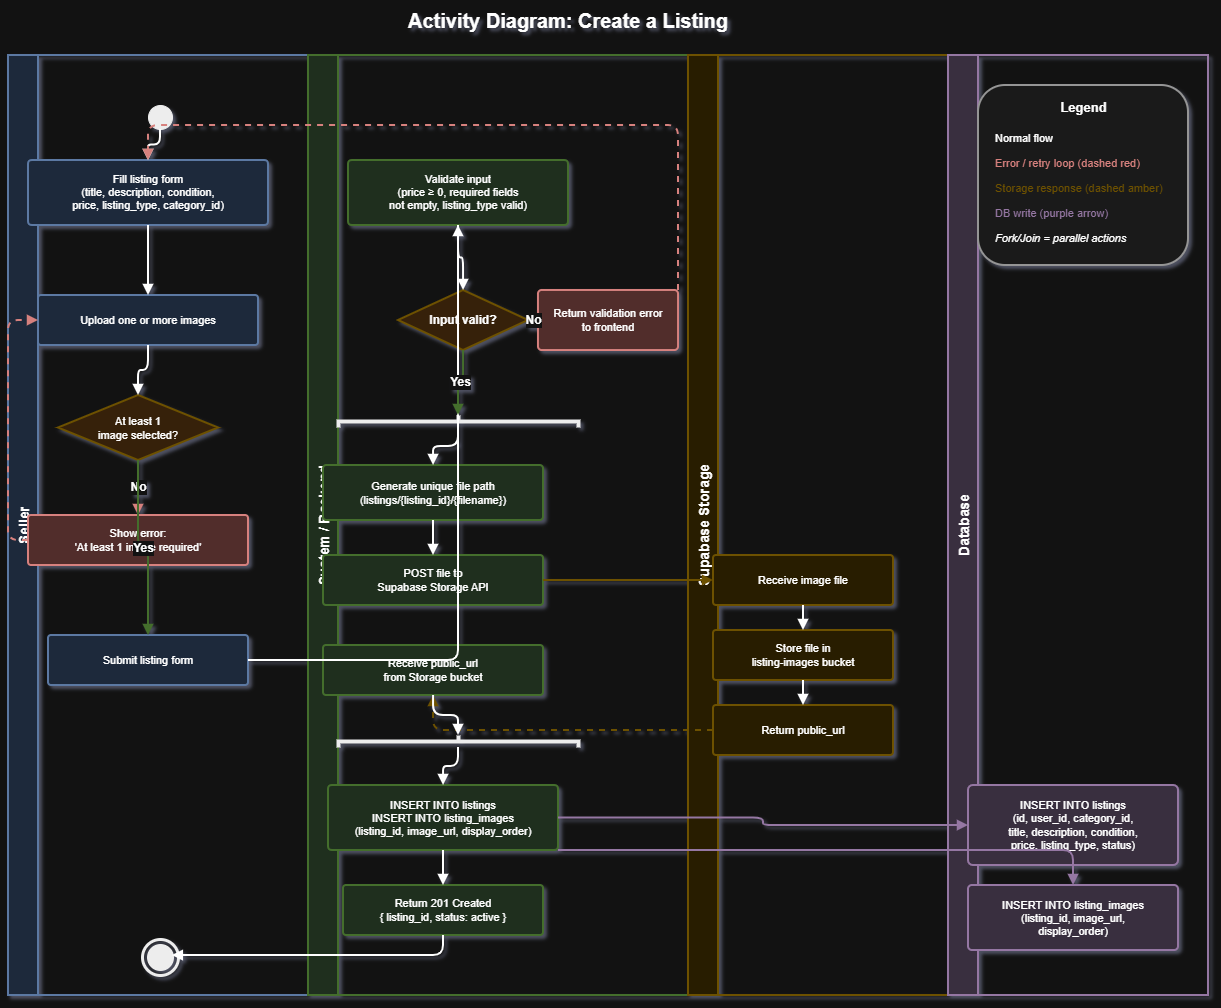

The diagram above was exported from draw.io. Its source (the exported page's mxGraphModel, read from the mxfile embedded in the PNG):
<mxGraphModel dx="682" dy="401" grid="1" gridSize="10" guides="1" tooltips="1" connect="1" arrows="1" fold="1" page="1" pageScale="1" pageWidth="1400" pageHeight="1100" math="0" shadow="1">
  <root>
    <mxCell id="0" />
    <mxCell id="1" parent="0" />
    <mxCell id="title" parent="1" style="text;html=1;strokeColor=none;fillColor=none;align=center;verticalAlign=middle;whiteSpace=wrap;rounded=0;fontSize=20;fontStyle=1;" value="Activity Diagram: Create a Listing" vertex="1">
      <mxGeometry height="40" width="700" x="250" y="15" as="geometry" />
    </mxCell>
    <mxCell id="lane-seller" parent="1" style="swimlane;startSize=30;horizontal=0;fillColor=#dae8fc;strokeColor=#6c8ebf;fontSize=14;fontStyle=1;strokeWidth=2;" value="Seller" vertex="1">
      <mxGeometry height="940" width="300" x="40" y="70" as="geometry" />
    </mxCell>
    <mxCell id="lane-system" parent="1" style="swimlane;startSize=30;horizontal=0;fillColor=#d5e8d4;strokeColor=#82b366;fontSize=14;fontStyle=1;strokeWidth=2;" value="System / Backend" vertex="1">
      <mxGeometry height="940" width="380" x="340" y="70" as="geometry" />
    </mxCell>
    <mxCell id="lane-storage" parent="1" style="swimlane;startSize=30;horizontal=0;fillColor=#fff2cc;strokeColor=#d6b656;fontSize=14;fontStyle=1;strokeWidth=2;" value="Supabase Storage" vertex="1">
      <mxGeometry height="940" width="260" x="720" y="70" as="geometry" />
    </mxCell>
    <mxCell id="lane-db" parent="1" style="swimlane;startSize=30;horizontal=0;fillColor=#e1d5e7;strokeColor=#9673a6;fontSize=14;fontStyle=1;strokeWidth=2;" value="Database" vertex="1">
      <mxGeometry height="940" width="260" x="980" y="70" as="geometry" />
    </mxCell>
    <mxCell id="start" parent="1" style="ellipse;whiteSpace=wrap;html=1;fillColor=#000000;strokeColor=#000000;" value="" vertex="1">
      <mxGeometry height="24" width="24" x="180" y="120" as="geometry" />
    </mxCell>
    <mxCell id="action-fill-form" parent="1" style="shape=mxgraph.flowchart.process;whiteSpace=wrap;html=1;fillColor=#dae8fc;strokeColor=#6c8ebf;fontSize=11;align=center;strokeWidth=2;" value="Fill listing form&#10;(title, description, condition,&#10;price, listing_type, category_id)" vertex="1">
      <mxGeometry height="65" width="240" x="60" y="175" as="geometry" />
    </mxCell>
    <mxCell id="action-upload-images" parent="1" style="shape=mxgraph.flowchart.process;whiteSpace=wrap;html=1;fillColor=#dae8fc;strokeColor=#6c8ebf;fontSize=11;align=center;strokeWidth=2;" value="Upload one or more images" vertex="1">
      <mxGeometry height="50" width="220" x="70" y="310" as="geometry" />
    </mxCell>
    <mxCell id="decision-min-images" parent="1" style="shape=mxgraph.flowchart.decision;whiteSpace=wrap;html=1;fillColor=#ffe6cc;strokeColor=#d6b656;fontSize=11;align=center;strokeWidth=2;" value="At least 1&#10;image selected?" vertex="1">
      <mxGeometry height="65" width="160" x="90" y="410" as="geometry" />
    </mxCell>
    <mxCell id="action-seller-error" parent="1" style="shape=mxgraph.flowchart.process;whiteSpace=wrap;html=1;fillColor=#f8cecc;strokeColor=#b85450;fontSize=11;align=center;strokeWidth=2;" value="Show error:&#10;'At least 1 image required'" vertex="1">
      <mxGeometry height="50" width="220" x="60" y="530" as="geometry" />
    </mxCell>
    <mxCell id="action-submit" parent="1" style="shape=mxgraph.flowchart.process;whiteSpace=wrap;html=1;fillColor=#dae8fc;strokeColor=#6c8ebf;fontSize=11;align=center;strokeWidth=2;" value="Submit listing form" vertex="1">
      <mxGeometry height="50" width="200" x="80" y="650" as="geometry" />
    </mxCell>
    <mxCell id="action-validate" parent="1" style="shape=mxgraph.flowchart.process;whiteSpace=wrap;html=1;fillColor=#d5e8d4;strokeColor=#82b366;fontSize=11;align=center;strokeWidth=2;" value="Validate input&#10;(price ≥ 0, required fields&#10;not empty, listing_type valid)" vertex="1">
      <mxGeometry height="65" width="220" x="380" y="175" as="geometry" />
    </mxCell>
    <mxCell id="decision-valid" parent="1" style="shape=mxgraph.flowchart.decision;whiteSpace=wrap;html=1;fillColor=#ffe6cc;strokeColor=#d6b656;fontSize=12;fontStyle=1;strokeWidth=2;" value="Input valid?" vertex="1">
      <mxGeometry height="60" width="130" x="430" y="305" as="geometry" />
    </mxCell>
    <mxCell id="action-validation-error" parent="1" style="shape=mxgraph.flowchart.process;whiteSpace=wrap;html=1;fillColor=#f8cecc;strokeColor=#b85450;fontSize=11;align=center;strokeWidth=2;" value="Return validation error&#10;to frontend" vertex="1">
      <mxGeometry height="60" width="140" x="570" y="305" as="geometry" />
    </mxCell>
    <mxCell id="fork-bar" parent="1" style="shape=mxgraph.flowchart.annotation_2;html=1;fillColor=#000000;strokeColor=#000000;align=center;strokeWidth=4;direction=south;" value="" vertex="1">
      <mxGeometry height="12" width="240" x="370" y="430" as="geometry" />
    </mxCell>
    <mxCell id="action-generate-path" parent="1" style="shape=mxgraph.flowchart.process;whiteSpace=wrap;html=1;fillColor=#d5e8d4;strokeColor=#82b366;fontSize=11;align=center;strokeWidth=2;" value="Generate unique file path&#10;(listings/{listing_id}/{filename})" vertex="1">
      <mxGeometry height="55" width="220" x="355" y="480" as="geometry" />
    </mxCell>
    <mxCell id="action-send-storage" parent="1" style="shape=mxgraph.flowchart.process;whiteSpace=wrap;html=1;fillColor=#d5e8d4;strokeColor=#82b366;fontSize=11;align=center;strokeWidth=2;" value="POST file to&#10;Supabase Storage API" vertex="1">
      <mxGeometry height="50" width="220" x="355" y="570" as="geometry" />
    </mxCell>
    <mxCell id="action-receive-url" parent="1" style="shape=mxgraph.flowchart.process;whiteSpace=wrap;html=1;fillColor=#d5e8d4;strokeColor=#82b366;fontSize=11;align=center;strokeWidth=2;" value="Receive public_url&#10;from Storage bucket" vertex="1">
      <mxGeometry height="50" width="220" x="355" y="660" as="geometry" />
    </mxCell>
    <mxCell id="join-bar" parent="1" style="shape=mxgraph.flowchart.annotation_2;html=1;fillColor=#000000;strokeColor=#000000;align=center;strokeWidth=4;direction=south;" value="" vertex="1">
      <mxGeometry height="12" width="240" x="370" y="750" as="geometry" />
    </mxCell>
    <mxCell id="action-db-inserts" parent="1" style="shape=mxgraph.flowchart.process;whiteSpace=wrap;html=1;fillColor=#d5e8d4;strokeColor=#82b366;fontSize=11;align=center;strokeWidth=2;" value="INSERT INTO listings&#10;INSERT INTO listing_images&#10;(listing_id, image_url, display_order)" vertex="1">
      <mxGeometry height="65" width="230" x="360" y="800" as="geometry" />
    </mxCell>
    <mxCell id="action-confirm" parent="1" style="shape=mxgraph.flowchart.process;whiteSpace=wrap;html=1;fillColor=#d5e8d4;strokeColor=#82b366;fontSize=11;align=center;strokeWidth=2;" value="Return 201 Created&#10;{ listing_id, status: active }" vertex="1">
      <mxGeometry height="50" width="200" x="375" y="900" as="geometry" />
    </mxCell>
    <mxCell id="storage-receive" parent="1" style="shape=mxgraph.flowchart.process;whiteSpace=wrap;html=1;fillColor=#fff2cc;strokeColor=#d6b656;fontSize=11;align=center;strokeWidth=2;" value="Receive image file" vertex="1">
      <mxGeometry height="50" width="180" x="745" y="570" as="geometry" />
    </mxCell>
    <mxCell id="storage-store" parent="1" style="shape=mxgraph.flowchart.process;whiteSpace=wrap;html=1;fillColor=#fff2cc;strokeColor=#d6b656;fontSize=11;align=center;strokeWidth=2;" value="Store file in&#10;listing-images bucket" vertex="1">
      <mxGeometry height="50" width="180" x="745" y="645" as="geometry" />
    </mxCell>
    <mxCell id="storage-return-url" parent="1" style="shape=mxgraph.flowchart.process;whiteSpace=wrap;html=1;fillColor=#fff2cc;strokeColor=#d6b656;fontSize=11;align=center;strokeWidth=2;" value="Return public_url" vertex="1">
      <mxGeometry height="50" width="180" x="745" y="720" as="geometry" />
    </mxCell>
    <mxCell id="db-insert-listing" parent="1" style="shape=mxgraph.flowchart.process;whiteSpace=wrap;html=1;fillColor=#e1d5e7;strokeColor=#9673a6;fontSize=11;align=center;strokeWidth=2;" value="INSERT INTO listings&#10;(id, user_id, category_id,&#10;title, description, condition,&#10;price, listing_type, status)" vertex="1">
      <mxGeometry height="80" width="210" x="1000" y="800" as="geometry" />
    </mxCell>
    <mxCell id="db-insert-images" parent="1" style="shape=mxgraph.flowchart.process;whiteSpace=wrap;html=1;fillColor=#e1d5e7;strokeColor=#9673a6;fontSize=11;align=center;strokeWidth=2;" value="INSERT INTO listing_images&#10;(listing_id, image_url,&#10;display_order)" vertex="1">
      <mxGeometry height="65" width="210" x="1000" y="900" as="geometry" />
    </mxCell>
    <mxCell id="end" parent="1" style="ellipse;whiteSpace=wrap;html=1;fillColor=#000000;strokeColor=#000000;strokeWidth=3;" value="" vertex="1">
      <mxGeometry height="24" width="24" x="180" y="960" as="geometry" />
    </mxCell>
    <mxCell id="end-ring" parent="1" style="ellipse;whiteSpace=wrap;html=1;fillColor=none;strokeColor=#000000;strokeWidth=3;" value="" vertex="1">
      <mxGeometry height="36" width="36" x="174" y="954" as="geometry" />
    </mxCell>
    <mxCell id="e1" edge="1" parent="1" source="start" style="edgeStyle=orthogonalEdgeStyle;html=1;endArrow=block;endFill=1;strokeWidth=2;" target="action-fill-form">
      <mxGeometry relative="1" as="geometry" />
    </mxCell>
    <mxCell id="e2" edge="1" parent="1" source="action-fill-form" style="edgeStyle=orthogonalEdgeStyle;html=1;endArrow=block;endFill=1;strokeWidth=2;" target="action-upload-images">
      <mxGeometry relative="1" as="geometry" />
    </mxCell>
    <mxCell id="e3" edge="1" parent="1" source="action-upload-images" style="edgeStyle=orthogonalEdgeStyle;html=1;endArrow=block;endFill=1;strokeWidth=2;" target="decision-min-images">
      <mxGeometry relative="1" as="geometry" />
    </mxCell>
    <mxCell id="e4" edge="1" parent="1" source="decision-min-images" style="edgeStyle=orthogonalEdgeStyle;html=1;endArrow=block;endFill=1;strokeWidth=2;fontSize=12;fontStyle=1;strokeColor=#b85450;" target="action-seller-error" value="No">
      <mxGeometry relative="1" as="geometry" />
    </mxCell>
    <mxCell id="e5" edge="1" parent="1" source="action-seller-error" style="edgeStyle=orthogonalEdgeStyle;html=1;endArrow=block;endFill=1;strokeWidth=2;dashed=1;strokeColor=#b85450;" target="action-upload-images">
      <mxGeometry relative="1" as="geometry">
        <Array as="points">
          <mxPoint x="40" y="555" />
          <mxPoint x="40" y="335" />
        </Array>
      </mxGeometry>
    </mxCell>
    <mxCell id="e6" edge="1" parent="1" source="decision-min-images" style="edgeStyle=orthogonalEdgeStyle;html=1;endArrow=block;endFill=1;strokeWidth=2;fontSize=12;fontStyle=1;strokeColor=#82b366;" target="action-submit" value="Yes">
      <mxGeometry relative="1" as="geometry" />
    </mxCell>
    <mxCell id="e7" edge="1" parent="1" source="action-submit" style="edgeStyle=orthogonalEdgeStyle;html=1;endArrow=block;endFill=1;strokeWidth=2;" target="action-validate">
      <mxGeometry relative="1" as="geometry">
        <Array as="points">
          <mxPoint x="490" y="675" />
          <mxPoint x="490" y="207" />
        </Array>
      </mxGeometry>
    </mxCell>
    <mxCell id="e8" edge="1" parent="1" source="action-validate" style="edgeStyle=orthogonalEdgeStyle;html=1;endArrow=block;endFill=1;strokeWidth=2;" target="decision-valid">
      <mxGeometry relative="1" as="geometry" />
    </mxCell>
    <mxCell id="e9" edge="1" parent="1" source="decision-valid" style="edgeStyle=orthogonalEdgeStyle;html=1;endArrow=block;endFill=1;strokeWidth=2;fontSize=12;fontStyle=1;strokeColor=#b85450;" target="action-validation-error" value="No">
      <mxGeometry relative="1" as="geometry" />
    </mxCell>
    <mxCell id="e10" edge="1" parent="1" source="action-validation-error" style="edgeStyle=orthogonalEdgeStyle;html=1;endArrow=block;endFill=1;strokeWidth=2;dashed=1;strokeColor=#b85450;" target="action-fill-form">
      <mxGeometry relative="1" as="geometry">
        <Array as="points">
          <mxPoint x="710" y="335" />
          <mxPoint x="710" y="140" />
          <mxPoint x="180" y="140" />
          <mxPoint x="180" y="207" />
        </Array>
      </mxGeometry>
    </mxCell>
    <mxCell id="e11" edge="1" parent="1" source="decision-valid" style="edgeStyle=orthogonalEdgeStyle;html=1;endArrow=block;endFill=1;strokeWidth=2;fontSize=12;fontStyle=1;strokeColor=#82b366;" target="fork-bar" value="Yes">
      <mxGeometry relative="1" as="geometry" />
    </mxCell>
    <mxCell id="e12" edge="1" parent="1" source="fork-bar" style="edgeStyle=orthogonalEdgeStyle;html=1;endArrow=block;endFill=1;strokeWidth=2;" target="action-generate-path">
      <mxGeometry relative="1" as="geometry" />
    </mxCell>
    <mxCell id="e13" edge="1" parent="1" source="action-generate-path" style="edgeStyle=orthogonalEdgeStyle;html=1;endArrow=block;endFill=1;strokeWidth=2;" target="action-send-storage">
      <mxGeometry relative="1" as="geometry" />
    </mxCell>
    <mxCell id="e14" edge="1" parent="1" source="action-send-storage" style="edgeStyle=orthogonalEdgeStyle;html=1;endArrow=block;endFill=1;strokeWidth=2;strokeColor=#d6b656;" target="storage-receive">
      <mxGeometry relative="1" as="geometry" />
    </mxCell>
    <mxCell id="e15" edge="1" parent="1" source="storage-receive" style="edgeStyle=orthogonalEdgeStyle;html=1;endArrow=block;endFill=1;strokeWidth=2;" target="storage-store">
      <mxGeometry relative="1" as="geometry" />
    </mxCell>
    <mxCell id="e16" edge="1" parent="1" source="storage-store" style="edgeStyle=orthogonalEdgeStyle;html=1;endArrow=block;endFill=1;strokeWidth=2;" target="storage-return-url">
      <mxGeometry relative="1" as="geometry" />
    </mxCell>
    <mxCell id="e17" edge="1" parent="1" source="storage-return-url" style="edgeStyle=orthogonalEdgeStyle;html=1;endArrow=block;endFill=1;strokeWidth=2;dashed=1;strokeColor=#d6b656;" target="action-receive-url">
      <mxGeometry relative="1" as="geometry" />
    </mxCell>
    <mxCell id="e18" edge="1" parent="1" source="action-receive-url" style="edgeStyle=orthogonalEdgeStyle;html=1;endArrow=block;endFill=1;strokeWidth=2;" target="join-bar">
      <mxGeometry relative="1" as="geometry" />
    </mxCell>
    <mxCell id="e19" edge="1" parent="1" source="join-bar" style="edgeStyle=orthogonalEdgeStyle;html=1;endArrow=block;endFill=1;strokeWidth=2;" target="action-db-inserts">
      <mxGeometry relative="1" as="geometry" />
    </mxCell>
    <mxCell id="e20" edge="1" parent="1" source="action-db-inserts" style="edgeStyle=orthogonalEdgeStyle;html=1;endArrow=block;endFill=1;strokeWidth=2;strokeColor=#9673a6;" target="db-insert-listing">
      <mxGeometry relative="1" as="geometry" />
    </mxCell>
    <mxCell id="e21" edge="1" parent="1" source="action-db-inserts" style="edgeStyle=orthogonalEdgeStyle;html=1;endArrow=block;endFill=1;strokeWidth=2;strokeColor=#9673a6;" target="db-insert-images">
      <mxGeometry relative="1" as="geometry">
        <Array as="points">
          <mxPoint x="475" y="865" />
          <mxPoint x="1105" y="865" />
          <mxPoint x="1105" y="900" />
        </Array>
      </mxGeometry>
    </mxCell>
    <mxCell id="e22" edge="1" parent="1" source="action-db-inserts" style="edgeStyle=orthogonalEdgeStyle;html=1;endArrow=block;endFill=1;strokeWidth=2;" target="action-confirm">
      <mxGeometry relative="1" as="geometry" />
    </mxCell>
    <mxCell id="e23" edge="1" parent="1" source="action-confirm" style="edgeStyle=orthogonalEdgeStyle;html=1;endArrow=block;endFill=1;strokeWidth=2;" target="end">
      <mxGeometry relative="1" as="geometry">
        <Array as="points">
          <mxPoint x="475" y="970" />
          <mxPoint x="192" y="970" />
        </Array>
      </mxGeometry>
    </mxCell>
    <mxCell id="legend-box" parent="1" style="rounded=1;whiteSpace=wrap;html=1;fillColor=#f5f5f5;strokeColor=#666666;strokeWidth=2;" value="" vertex="1">
      <mxGeometry height="180" width="210" x="1010" y="100" as="geometry" />
    </mxCell>
    <mxCell id="legend-title" parent="1" style="text;html=1;strokeColor=none;fillColor=none;align=center;fontStyle=1;fontSize=13;" value="Legend" vertex="1">
      <mxGeometry height="25" width="210" x="1010" y="108" as="geometry" />
    </mxCell>
    <mxCell id="leg1" parent="1" style="text;html=1;strokeColor=none;fillColor=none;align=left;fontSize=11;" value="Normal flow" vertex="1">
      <mxGeometry height="20" width="180" x="1025" y="140" as="geometry" />
    </mxCell>
    <mxCell id="leg2" parent="1" style="text;html=1;strokeColor=none;fillColor=none;align=left;fontSize=11;fontColor=#b85450;" value="Error / retry loop (dashed red)" vertex="1">
      <mxGeometry height="20" width="185" x="1025" y="165" as="geometry" />
    </mxCell>
    <mxCell id="leg3" parent="1" style="text;html=1;strokeColor=none;fillColor=none;align=left;fontSize=11;fontColor=#d6b656;" value="Storage response (dashed amber)" vertex="1">
      <mxGeometry height="20" width="185" x="1025" y="190" as="geometry" />
    </mxCell>
    <mxCell id="leg4" parent="1" style="text;html=1;strokeColor=none;fillColor=none;align=left;fontSize=11;fontColor=#9673a6;" value="DB write (purple arrow)" vertex="1">
      <mxGeometry height="20" width="185" x="1025" y="215" as="geometry" />
    </mxCell>
    <mxCell id="leg5" parent="1" style="text;html=1;strokeColor=none;fillColor=none;align=left;fontSize=11;fontStyle=2;" value="Fork/Join = parallel actions" vertex="1">
      <mxGeometry height="20" width="185" x="1025" y="240" as="geometry" />
    </mxCell>
  </root>
</mxGraphModel>